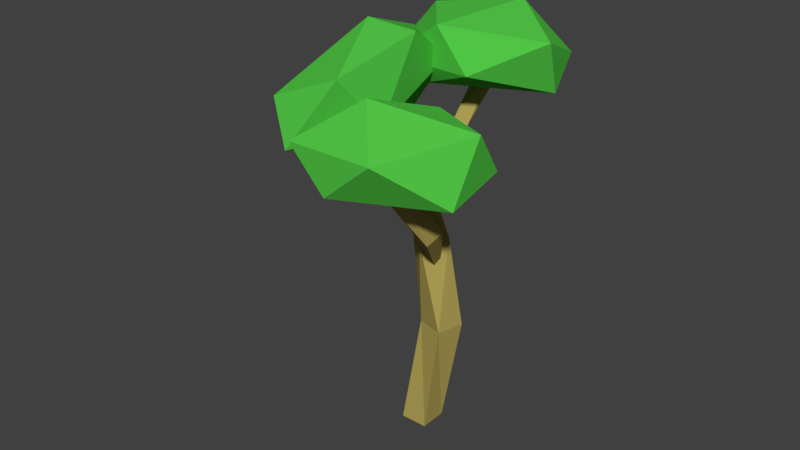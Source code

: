 # Source: Tree_6.blend  (saved by Blender 2.79.0; exported with 4.5.12 LTS)
import bpy
from mathutils import Matrix  # noqa: F401  (used for matrix-valued properties, if any)

bpy.ops.wm.read_factory_settings(use_empty=True)
scene = bpy.context.scene
scene.name = 'Scene'

# ---- collections
col_collection_1 = bpy.data.collections.new('Collection 1'); scene.collection.children.link(col_collection_1)

# ---- materials (node trees are filled in below, after node groups)
mat_secondary = bpy.data.materials.new('Secondary')
mat_secondary.alpha_threshold = 0.0
mat_secondary.use_transparent_shadow = False
mat_secondary.diffuse_color = (0.08563, 0.5705, 0.06252, 1.0)
mat_secondary.roughness = 0.5
mat_primairy = bpy.data.materials.new('Primairy')
mat_primairy.alpha_threshold = 0.0
mat_primairy.use_transparent_shadow = False
mat_primairy.diffuse_color = (0.477, 0.3853, 0.1019, 1.0)
mat_primairy.roughness = 0.5
mat_primairy.line_color = (0.0, 0.0, 0.0, 1.0)

# ---- material node trees

# ---- world
world_world = bpy.data.worlds.new('World'); scene.world = world_world
world_world.color = (0.05088, 0.05088, 0.05088)
world_world.use_sun_shadow = False
world_world.sun_shadow_jitter_overblur = 0.0
world_world.cycles.sampling_method = 'MANUAL'

# ---- meshes
me_icosphere = bpy.data.meshes.new('Icosphere')
me_icosphere.from_pydata([(0.1755, -0.1787, -0.2377), (0.2393, -0.4622, -0.1326), (-0.1581, -0.5528, -0.04026), (-0.1556, 0.008438, -0.1218), (-0.08741, 0.5738, -0.09368), (0.3521, 0.271, -0.1571), (0.1163, -0.3439, 0.2584), (-0.325, -0.2993, 0.2463), (-0.2456, 0.4784, 0.1744), (0.1756, 0.6383, 0.1461), (0.4044, -0.01055, 0.08738), (0.007858, 0.2212, 0.3907)], [], [(0, 1, 2), (1, 0, 5), (0, 2, 3), (0, 3, 4), (0, 4, 5), (1, 5, 10), (2, 1, 6), (3, 2, 7), (4, 3, 8), (5, 4, 9), (1, 10, 6), (2, 6, 7), (3, 7, 8), (4, 8, 9), (5, 9, 10), (6, 10, 11), (7, 6, 11), (8, 7, 11), (9, 8, 11), (10, 9, 11)])
me_icosphere.materials.append(mat_secondary)
me_icosphere.use_remesh_preserve_volume = False
me_icosphere.use_remesh_preserve_attributes = False
me_icosphere.use_mirror_vertex_groups = False
me_icosphere.update()
me_cube = bpy.data.meshes.new('Cube')
me_cube.from_pydata([(-0.1015, 0.08786, 0.0), (0.08547, 0.08786, 0.0), (0.08547, -0.0991, 0.0), (-0.1015, -0.0991, 0.0), (0.07369, 0.1089, 0.8007), (0.2543, 0.06043, 0.8007), (0.2058, -0.1201, 0.8007), (0.02522, -0.07167, 0.8007), (0.0909, 0.04417, 1.481), (0.2369, -0.07256, 1.481), (0.1202, -0.2186, 1.481), (-0.02583, -0.1019, 1.481), (-0.01926, -0.06932, 2.036), (0.0428, -0.2457, 2.036), (-0.1336, -0.3077, 2.036), (-0.1956, -0.1314, 2.036), (-0.1333, -0.05778, 2.545), (-0.1445, -0.2444, 2.545), (-0.3311, -0.2332, 2.545), (-0.3199, -0.04658, 2.545)], [], [(0, 1, 2, 3), (6, 5, 9, 10), (0, 4, 5, 1), (1, 5, 6, 2), (2, 6, 7, 3), (4, 0, 3, 7), (11, 10, 14, 15), (5, 4, 8, 9), (7, 6, 10, 11), (4, 7, 11, 8), (12, 15, 19, 16), (8, 11, 15, 12), (10, 9, 13, 14), (9, 8, 12, 13), (16, 19, 18, 17), (14, 13, 17, 18), (13, 12, 16, 17), (15, 14, 18, 19)])
me_cube.materials.append(mat_primairy)
me_cube.use_remesh_preserve_volume = False
me_cube.use_remesh_preserve_attributes = False
me_cube.use_mirror_vertex_groups = False
me_cube.update()
me_cube_001 = bpy.data.meshes.new('Cube.001')
me_cube_001.from_pydata([(0.04223, 0.05479, 0.03455), (0.008694, 0.009498, -0.007296), (-0.05482, 0.02594, -0.02482), (0.02854, 0.08601, -0.04827), (0.05539, -0.02182, 0.5763), (-0.01243, -0.08404, 0.5631), (-0.07553, -0.01582, 0.5658), (-0.007712, 0.0464, 0.5789), (0.1398, 0.04914, 0.9763), (0.05358, 0.0436, 1.035), (0.05093, 0.1469, 1.034), (0.1371, 0.1524, 0.9756)], [], [(0, 1, 2, 3), (0, 4, 5, 1), (1, 5, 6, 2), (2, 6, 7, 3), (4, 0, 3, 7), (6, 5, 9, 10), (8, 11, 10, 9), (5, 4, 8, 9), (7, 6, 10, 11), (4, 7, 11, 8)])
me_cube_001.materials.append(mat_primairy)
me_cube_001.use_remesh_preserve_volume = False
me_cube_001.use_remesh_preserve_attributes = False
me_cube_001.use_mirror_vertex_groups = False
me_cube_001.update()
me_cube_002 = bpy.data.meshes.new('Cube.002')
me_cube_002.from_pydata([(0.0807, 0.01291, 0.00482), (0.008694, 0.009498, -0.007296), (-0.007368, 0.02541, -0.03153), (0.04926, 0.04674, -0.02065), (0.07607, 0.1008, 0.583), (-0.0194, 0.01317, 0.5646), (-0.1082, 0.1092, 0.5683), (-0.01275, 0.1968, 0.5867), (0.1206, 0.2405, 0.981), (-0.0002177, 0.2476, 1.031), (0.007412, 0.3782, 1.031), (0.1282, 0.3711, 0.9809)], [], [(0, 1, 2, 3), (0, 4, 5, 1), (1, 5, 6, 2), (2, 6, 7, 3), (4, 0, 3, 7), (6, 5, 9, 10), (5, 4, 8, 9), (7, 6, 10, 11), (4, 7, 11, 8), (8, 11, 10, 9)])
me_cube_002.materials.append(mat_primairy)
me_cube_002.use_remesh_preserve_volume = False
me_cube_002.use_remesh_preserve_attributes = False
me_cube_002.use_mirror_vertex_groups = False
me_cube_002.update()
me_icosphere_001 = bpy.data.meshes.new('Icosphere.001')
me_icosphere_001.from_pydata([(0.1827, -0.1968, -0.2494), (0.2074, -0.4228, -0.1399), (-0.187, -0.5493, -0.04377), (-0.405, -0.1548, -0.1136), (0.02713, 0.3911, -0.09939), (0.4111, 0.1978, -0.1654), (0.1043, -0.341, 0.2672), (-0.3149, -0.3614, 0.2547), (-0.289, 0.2713, 0.1798), (0.2888, 0.4785, 0.1503), (0.4249, -0.02814, 0.08915), (0.07314, 0.112, 0.405)], [], [(0, 1, 2), (1, 0, 5), (0, 2, 3), (0, 3, 4), (0, 4, 5), (1, 5, 10), (2, 1, 6), (3, 2, 7), (4, 3, 8), (5, 4, 9), (1, 10, 6), (2, 6, 7), (3, 7, 8), (4, 8, 9), (5, 9, 10), (6, 10, 11), (7, 6, 11), (8, 7, 11), (9, 8, 11), (10, 9, 11)])
me_icosphere_001.materials.append(mat_secondary)
me_icosphere_001.use_remesh_preserve_volume = False
me_icosphere_001.use_remesh_preserve_attributes = False
me_icosphere_001.use_mirror_vertex_groups = False
me_icosphere_001.update()
me_icosphere_002 = bpy.data.meshes.new('Icosphere.002')
me_icosphere_002.from_pydata([(-0.3309, 0.01571, -0.2756), (0.135, -0.4941, -0.1147), (-0.3514, -0.5609, -0.0608), (-0.6008, -0.02169, -0.0928), (-0.191, 0.6837, -0.08837), (0.05315, 0.3109, -0.2081), (0.1031, -0.663, 0.1775), (-0.3187, -0.3281, 0.2997), (-0.5038, 0.3462, 0.1378), (-0.007894, 0.6363, 0.2634), (0.3186, -0.0543, 0.1405), (-0.002907, 0.1925, 0.4516)], [], [(0, 1, 2), (1, 0, 5), (0, 2, 3), (0, 3, 4), (0, 4, 5), (1, 5, 10), (2, 1, 6), (3, 2, 7), (4, 3, 8), (5, 4, 9), (1, 10, 6), (2, 6, 7), (3, 7, 8), (4, 8, 9), (5, 9, 10), (6, 10, 11), (7, 6, 11), (8, 7, 11), (9, 8, 11), (10, 9, 11)])
me_icosphere_002.materials.append(mat_secondary)
me_icosphere_002.use_remesh_preserve_volume = False
me_icosphere_002.use_remesh_preserve_attributes = False
me_icosphere_002.use_mirror_vertex_groups = False
me_icosphere_002.update()

# ---- objects
ob_leaves = bpy.data.objects.new('Leaves', me_icosphere)
ob_trunk = bpy.data.objects.new('Trunk', me_cube)
ob_trunk_001 = bpy.data.objects.new('Trunk.001', me_cube_001)
ob_trunk_002 = bpy.data.objects.new('Trunk.002', me_cube_002)
ob_leaves_001 = bpy.data.objects.new('Leaves.001', me_icosphere_001)
ob_leaves_002 = bpy.data.objects.new('Leaves.002', me_icosphere_002)

# ---- transforms, parenting, visibility, modifiers, constraints
ob_leaves.location = (0.1099, 0.3314, 2.487)
ob_leaves.rotation_euler = (0.06235, -0.4621, -1.71)
ob_leaves.lineart.crease_threshold = 0.0
ob_trunk.location = (0.01077, -0.01366, -0.003897)
ob_trunk.lock_rotations_4d = False
ob_trunk.empty_display_type = 'ARROWS'
ob_trunk.lineart.crease_threshold = 0.0
ob_trunk_001.location = (0.05698, -0.1311, 1.638)
ob_trunk_001.rotation_euler = (0.0, -0.6581, 4.611)
ob_trunk_001.lock_rotations_4d = False
ob_trunk_001.empty_display_type = 'ARROWS'
ob_trunk_001.lineart.crease_threshold = 0.0
ob_trunk_002.location = (0.1624, -0.04819, 1.214)
ob_trunk_002.rotation_euler = (0.0, -0.6581, 2.282)
ob_trunk_002.lock_rotations_4d = False
ob_trunk_002.empty_display_type = 'ARROWS'
ob_trunk_002.lineart.crease_threshold = 0.0
ob_leaves_001.location = (0.3157, -0.7009, 2.157)
ob_leaves_001.rotation_euler = (0.0, 0.0, -3.56)
ob_leaves_001.lineart.crease_threshold = 0.0
ob_leaves_002.location = (-0.4099, -0.2789, 2.388)
ob_leaves_002.rotation_euler = (-0.0, 2.638, 0.2215)
ob_leaves_002.lineart.crease_threshold = 0.0

# ---- collection membership
col_collection_1.objects.link(ob_leaves)
col_collection_1.objects.link(ob_trunk)
col_collection_1.objects.link(ob_trunk_001)
col_collection_1.objects.link(ob_trunk_002)
col_collection_1.objects.link(ob_leaves_001)
col_collection_1.objects.link(ob_leaves_002)

# ---- scene / render settings (as saved in the file)
scene.frame_start = 1; scene.frame_end = 250; scene.frame_set(1)
scene.render.engine = 'BLENDER_EEVEE_NEXT'
scene.render.resolution_percentage = 50
scene.render.dither_intensity = 0.0
scene.cycles.use_denoising = False
scene.cycles.samples = 128
scene.cycles.sampling_pattern = 'TABULATED_SOBOL'
scene.cycles.use_adaptive_sampling = False
scene.cycles.use_light_tree = False
scene.cycles.blur_glossy = 0.0
scene.cycles.sample_clamp_indirect = 0.0
scene.view_settings.view_transform = 'Standard'
bpy.context.view_layer.update()

# ---- added for rendering (the .blend has no active camera and no usable light): camera, sun
cam_auto = bpy.data.cameras.new('AutoCamera')
cam_auto.lens = 50.0
cam_auto.sensor_width = 36.0
cam_auto.clip_end = 1000.0
ob_auto_camera = bpy.data.objects.new('AutoCamera', cam_auto)
scene.collection.objects.link(ob_auto_camera)
ob_auto_camera.location = (3.84397, -4.86773, 4.62034)
ob_auto_camera.rotation_euler = (1.09748, -7.21219e-08, 0.694738)
scene.camera = ob_auto_camera
light_auto_sun = bpy.data.lights.new('AutoSun', 'SUN')
light_auto_sun.energy = 3.0
light_auto_sun.angle = 0.0523599
ob_auto_sun = bpy.data.objects.new('AutoSun', light_auto_sun)
scene.collection.objects.link(ob_auto_sun)
ob_auto_sun.rotation_euler = (0.872665, 0.174533, 0.523599)
bpy.context.view_layer.update()
